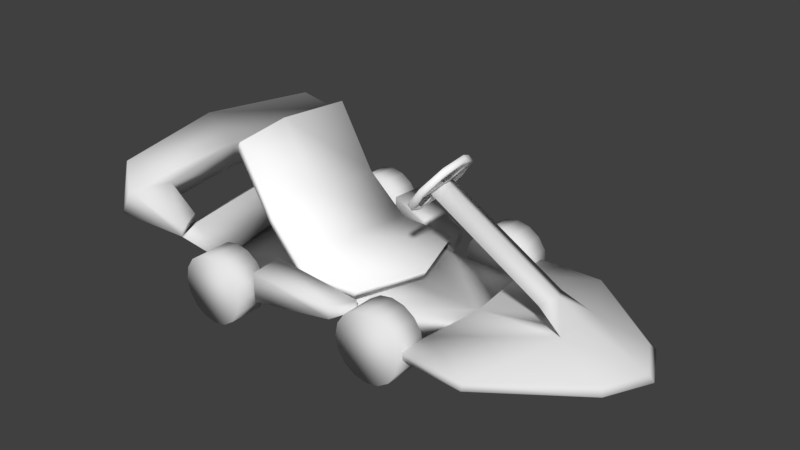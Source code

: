 # Source: SilverKnight.blend  (saved by Blender 2.79.0; exported with 4.5.12 LTS)
import bpy
from mathutils import Matrix  # noqa: F401  (used for matrix-valued properties, if any)

bpy.ops.wm.read_factory_settings(use_empty=True)
scene = bpy.context.scene
scene.name = 'Scene'

# ---- collections
col_collection_1 = bpy.data.collections.new('Collection 1'); scene.collection.children.link(col_collection_1)

# ---- materials (node trees are filled in below, after node groups)
mat_player_material = bpy.data.materials.new('Player Material')
mat_player_material.alpha_threshold = 0.0
mat_player_material.use_transparent_shadow = False
mat_player_material.roughness = 0.5
mat_player_material.line_color = (0.0, 0.0, 0.0, 1.0)
mat_enemymaterial = bpy.data.materials.new('EnemyMaterial')
mat_enemymaterial.alpha_threshold = 0.0
mat_enemymaterial.use_transparent_shadow = False
mat_enemymaterial.diffuse_color = (0.281, 0.2667, 0.2774, 1.0)
mat_enemymaterial.roughness = 0.5
mat_enemymaterial.specular_intensity = 1.0
mat_seat_material = bpy.data.materials.new('Seat Material')
mat_seat_material.alpha_threshold = 0.0
mat_seat_material.use_transparent_shadow = False
mat_seat_material.diffuse_color = (1.0, 1.0, 1.0, 1.0)
mat_seat_material.roughness = 0.5

# ---- material node trees

# ---- world
world_world = bpy.data.worlds.new('World'); scene.world = world_world
world_world.color = (0.05088, 0.05088, 0.05088)
world_world.use_sun_shadow = False
world_world.sun_shadow_jitter_overblur = 0.0
world_world.cycles.sampling_method = 'MANUAL'

# ---- meshes
me_tire_002 = bpy.data.meshes.new('Tire.002')
me_tire_002.from_pydata([(9.36e-08, 0.25, -1.243), (9.36e-08, 0.25, -1.493), (0.09567, 0.231, -1.243), (0.09567, 0.231, -1.493), (0.1768, 0.1768, -1.243), (0.1768, 0.1768, -1.493), (0.231, 0.09567, -1.243), (0.231, 0.09567, -1.493), (0.25, -7.654e-08, -1.243), (0.25, -9.84e-08, -1.493), (0.231, -0.09567, -1.243), (0.231, -0.09567, -1.493), (0.1768, -0.1768, -1.243), (0.1768, -0.1768, -1.493), (0.09567, -0.231, -1.243), (0.09567, -0.231, -1.493), (1.313e-07, -0.25, -1.243), (1.313e-07, -0.25, -1.493), (-0.09567, -0.231, -1.243), (-0.09567, -0.231, -1.493), (-0.1768, -0.1768, -1.243), (-0.1768, -0.1768, -1.493), (-0.231, -0.09567, -1.243), (-0.231, -0.09567, -1.493), (-0.25, -6.263e-08, -1.243), (-0.25, -8.449e-08, -1.493), (-0.231, 0.09567, -1.243), (-0.231, 0.09567, -1.493), (-0.1768, 0.1768, -1.243), (-0.1768, 0.1768, -1.493), (-0.09567, 0.231, -1.243), (-0.09567, 0.231, -1.493)], [], [(0, 2, 3, 1), (2, 4, 5, 3), (4, 6, 7, 5), (6, 8, 9, 7), (8, 10, 11, 9), (10, 12, 13, 11), (12, 14, 15, 13), (14, 16, 17, 15), (16, 18, 19, 17), (18, 20, 21, 19), (20, 22, 23, 21), (22, 24, 25, 23), (24, 26, 27, 25), (26, 28, 29, 27), (3, 5, 7, 9, 11, 13, 15, 17, 19, 21, 23, 25, 27, 29, 31, 1), (28, 30, 31, 29), (30, 0, 1, 31), (0, 30, 28, 26, 24, 22, 20, 18, 16, 14, 12, 10, 8, 6, 4, 2)])
me_tire_002.polygons.foreach_set('use_smooth', [True] * 18)
_uv = me_tire_002.uv_layers.new(name='UVMap')
_uv.uv.foreach_set('vector', [0.9819, 0.7956, 0.9819, 0.7745, 0.9241, 0.7745, 0.9241, 0.7956, 0.9819, 0.7745, 0.9819, 0.7584, 0.9241, 0.7584, 0.9241, 0.7745, 0.9241, 0.8554, 0.9241, 0.8393, 0.8664, 0.8393, 0.8664, 0.8554, 0.9241, 0.8393, 0.9241, 0.8183, 0.8664, 0.8183, 0.8664, 0.8393, 0.9241, 0.8183, 0.9241, 0.7956, 0.8664, 0.7956, 0.8664, 0.8183, 0.9241, 0.7956, 0.9241, 0.7745, 0.8664, 0.7745, 0.8664, 0.7956, 0.9241, 0.7745, 0.9241, 0.7584, 0.8664, 0.7584, 0.8664, 0.7745, 0.9241, 0.9363, 0.9241, 0.9203, 0.8664, 0.9203, 0.8664, 0.9363, 0.9241, 0.9203, 0.9241, 0.8992, 0.8664, 0.8992, 0.8664, 0.9203, 0.9241, 0.8992, 0.9241, 0.8765, 0.8664, 0.8765, 0.8664, 0.8992, 0.9241, 0.8765, 0.9241, 0.8554, 0.8664, 0.8554, 0.8664, 0.8765, 0.9819, 0.9042, 0.9819, 0.8831, 0.9241, 0.8831, 0.9241, 0.9042, 0.9819, 0.8831, 0.9819, 0.8604, 0.9241, 0.8604, 0.9241, 0.8831, 0.9819, 0.8604, 0.9819, 0.8393, 0.9241, 0.8393, 0.9241, 0.8604, 0.7776, 0.8641, 0.7984, 0.8729, 0.821, 0.8729, 0.8418, 0.8641, 0.8577, 0.8481, 0.8664, 0.827, 0.8664, 0.8043, 0.8577, 0.7832, 0.8418, 0.7671, 0.821, 0.7584, 0.7984, 0.7584, 0.7776, 0.7671, 0.7617, 0.7832, 0.7531, 0.8043, 0.7531, 0.827, 0.7617, 0.8481, 0.9819, 0.8393, 0.9819, 0.8183, 0.9241, 0.8183, 0.9241, 0.8393, 0.9819, 0.8183, 0.9819, 0.7956, 0.9241, 0.7956, 0.9241, 0.8183, 0.8577, 0.8977, 0.8418, 0.8816, 0.821, 0.8729, 0.7984, 0.8729, 0.7776, 0.8816, 0.7617, 0.8977, 0.7531, 0.9187, 0.7531, 0.9414, 0.7617, 0.9625, 0.7776, 0.9786, 0.7984, 0.9873, 0.821, 0.9873, 0.8418, 0.9786, 0.8577, 0.9625, 0.8664, 0.9414, 0.8664, 0.9187])
me_tire_002.use_remesh_preserve_volume = False
me_tire_002.use_remesh_preserve_attributes = False
me_tire_002.use_mirror_vertex_groups = False
me_tire_002.update()
me_tire_001 = bpy.data.meshes.new('Tire.001')
me_tire_001.from_pydata([(9.36e-08, 0.25, -0.125), (9.36e-08, 0.25, 0.125), (0.09567, 0.231, -0.125), (0.09567, 0.231, 0.125), (0.1768, 0.1768, -0.125), (0.1768, 0.1768, 0.125), (0.231, 0.09567, -0.125), (0.231, 0.09567, 0.125), (0.25, -2.769e-08, -0.125), (0.25, -2.769e-08, 0.125), (0.231, -0.09567, -0.125), (0.231, -0.09567, 0.125), (0.1768, -0.1768, -0.125), (0.1768, -0.1768, 0.125), (0.09567, -0.231, -0.125), (0.09567, -0.231, 0.125), (1.313e-07, -0.25, -0.125), (1.313e-07, -0.25, 0.125), (-0.09567, -0.231, -0.125), (-0.09567, -0.231, 0.125), (-0.1768, -0.1768, -0.125), (-0.1768, -0.1768, 0.125), (-0.231, -0.09567, -0.125), (-0.231, -0.09567, 0.125), (-0.25, -1.378e-08, -0.125), (-0.25, -1.378e-08, 0.125), (-0.231, 0.09567, -0.125), (-0.231, 0.09567, 0.125), (-0.1768, 0.1768, -0.125), (-0.1768, 0.1768, 0.125), (-0.09567, 0.231, -0.125), (-0.09567, 0.231, 0.125)], [], [(0, 1, 3, 2), (2, 3, 5, 4), (4, 5, 7, 6), (6, 7, 9, 8), (8, 9, 11, 10), (10, 11, 13, 12), (12, 13, 15, 14), (14, 15, 17, 16), (16, 17, 19, 18), (18, 19, 21, 20), (20, 21, 23, 22), (22, 23, 25, 24), (24, 25, 27, 26), (26, 27, 29, 28), (3, 1, 31, 29, 27, 25, 23, 21, 19, 17, 15, 13, 11, 9, 7, 5), (28, 29, 31, 30), (30, 31, 1, 0), (0, 2, 4, 6, 8, 10, 12, 14, 16, 18, 20, 22, 24, 26, 28, 30)])
me_tire_001.polygons.foreach_set('use_smooth', [True] * 18)
_uv = me_tire_001.uv_layers.new(name='UVMap')
_uv.uv.foreach_set('vector', [0.9819, 0.7956, 0.9241, 0.7956, 0.9241, 0.7745, 0.9819, 0.7745, 0.9819, 0.7745, 0.9241, 0.7745, 0.9241, 0.7584, 0.9819, 0.7584, 0.9241, 0.8554, 0.8664, 0.8554, 0.8664, 0.8393, 0.9241, 0.8393, 0.9241, 0.8393, 0.8664, 0.8393, 0.8664, 0.8183, 0.9241, 0.8183, 0.9241, 0.8183, 0.8664, 0.8183, 0.8664, 0.7956, 0.9241, 0.7956, 0.9241, 0.7956, 0.8664, 0.7956, 0.8664, 0.7745, 0.9241, 0.7745, 0.9241, 0.7745, 0.8664, 0.7745, 0.8664, 0.7584, 0.9241, 0.7584, 0.9241, 0.9363, 0.8664, 0.9363, 0.8664, 0.9203, 0.9241, 0.9203, 0.9241, 0.9203, 0.8664, 0.9203, 0.8664, 0.8992, 0.9241, 0.8992, 0.9241, 0.8992, 0.8664, 0.8992, 0.8664, 0.8765, 0.9241, 0.8765, 0.9241, 0.8765, 0.8664, 0.8765, 0.8664, 0.8554, 0.9241, 0.8554, 0.9819, 0.9042, 0.9241, 0.9042, 0.9241, 0.8831, 0.9819, 0.8831, 0.9819, 0.8831, 0.9241, 0.8831, 0.9241, 0.8604, 0.9819, 0.8604, 0.9819, 0.8604, 0.9241, 0.8604, 0.9241, 0.8393, 0.9819, 0.8393, 0.7776, 0.8641, 0.7617, 0.8481, 0.7531, 0.827, 0.7531, 0.8043, 0.7617, 0.7832, 0.7776, 0.7671, 0.7984, 0.7584, 0.821, 0.7584, 0.8418, 0.7671, 0.8577, 0.7832, 0.8664, 0.8043, 0.8664, 0.827, 0.8577, 0.8481, 0.8418, 0.8641, 0.821, 0.8729, 0.7984, 0.8729, 0.9819, 0.8393, 0.9241, 0.8393, 0.9241, 0.8183, 0.9819, 0.8183, 0.9819, 0.8183, 0.9241, 0.8183, 0.9241, 0.7956, 0.9819, 0.7956, 0.8577, 0.8977, 0.8664, 0.9187, 0.8664, 0.9414, 0.8577, 0.9625, 0.8418, 0.9786, 0.821, 0.9873, 0.7984, 0.9873, 0.7776, 0.9786, 0.7617, 0.9625, 0.7531, 0.9414, 0.7531, 0.9187, 0.7617, 0.8977, 0.7776, 0.8816, 0.7984, 0.8729, 0.821, 0.8729, 0.8418, 0.8816])
me_tire_001.use_remesh_preserve_volume = False
me_tire_001.use_remesh_preserve_attributes = False
me_tire_001.use_mirror_vertex_groups = False
me_tire_001.update()
me_cube_001 = bpy.data.meshes.new('Cube.001')
me_cube_001.from_pydata([(-0.8869, -0.6188, -1.074), (-0.486, -0.9913, 1.059), (-0.9053, -0.00148, -1.074), (-0.612, -0.00148, 1.579), (0.2783, -0.5856, -1.074), (0.8517, -0.9241, 0.4851), (1.036, -0.00148, -1.074), (1.245, -0.00148, 0.4419), (-0.8261, -0.4374, -1.074), (-1.083, -0.8726, 0.3257), (-0.8576, -0.6551, 1.195), (-1.36, -0.00148, 0.3257), (-0.4836, -0.00148, -1.074), (0.8168, -0.00148, 1.284), (1.285, -0.00148, -0.07364), (0.8596, -0.3949, -1.074), (1.117, -0.5166, 0.6068), (1.122, -0.7236, -0.02393), (-0.04689, -0.7946, -1.074), (0.1645, -0.9584, 1.066), (0.3625, -0.6353, 1.49), (-0.4836, -0.4019, -1.074), (-0.02676, -1.008, 0.3323), (1.285, -0.4794, 0.08822), (-1.242, -0.5892, 0.3257), (0.2764, -0.00148, -1.074), (0.278, -0.3867, -1.074), (0.2904, 3.958e-08, -1.355), (-0.5349, 3.958e-08, -1.385), (-0.5411, -0.2861, -1.398), (0.3146, -0.2752, -1.33), (1.051, -2.98e-08, -2.848), (0.5561, 2.98e-08, -3.427), (0.5561, -0.2861, -3.427), (1.052, -0.2752, -2.847), (0.377, -0.8329, -1.396), (-0.5315, -0.7019, -1.342), (1.06, -0.8329, -2.839), (0.5638, -0.8438, -3.419), (-0.5057, 3.958e-08, -2.274), (-0.5079, -0.2861, -2.281), (0.2695, -0.2752, -2.203), (0.2821, 3.958e-08, -2.199), (-0.4827, -1.1, -2.315), (0.2291, -0.8329, -2.077), (-0.2565, 2.98e-08, -2.889), (0.485, 2.98e-08, -2.658), (-0.2463, -0.2861, -2.887), (0.4814, -0.2752, -2.659), (-0.2274, -0.8438, -2.927), (0.4698, -0.8329, -2.682), (0.3531, -1.218, -1.397), (-0.3715, -1.043, -1.428), (0.2134, -1.317, -2.041), (2.229, -0.6637, -2.033), (2.256, -0.6637, -1.518), (2.214, -1.041, -2.033), (2.232, -0.9928, -1.519), (1.213, -1.207, -2.294), (1.293, -1.113, -1.806), (1.316, -0.7483, -1.806), (1.229, -0.7483, -2.293), (1.16, -0.2384, -2.798), (1.275, -0.2193, -3.511), (1.194, -0.7951, -2.804), (1.309, -0.7761, -3.516), (2.089, -0.3639, -2.256), (2.106, -0.3396, -2.797), (2.095, -1.103, -2.269), (2.112, -1.078, -2.811), (3.761, -0.5323, -3.058), (3.384, -0.4942, -3.426), (3.756, -1.09, -3.083), (3.379, -1.051, -3.451), (4.102, -0.5269, -3.147), (3.463, -0.4888, -3.659), (4.097, -1.084, -3.172), (3.457, -1.046, -3.685), (4.088, -1.086, -2.684), (4.076, -0.5433, -2.646), (4.364, -1.077, -3.013), (4.352, -0.5345, -2.975), (3.469, -0.9268, -2.98), (3.472, -0.6026, -2.97), (3.257, -0.9103, -3.2), (3.26, -0.5862, -3.19), (0.3407, -0.9198, -1.302), (0.3168, -1.305, -1.302), (0.1771, -1.404, -1.947), (-0.3237, -1.014, 3.289), (-0.7161, -1.034, 3.284), (-0.9402, -0.8677, 3.656), (-0.2044, -0.8558, 3.834), (-1.197, -1.095, 2.065), (-0.2191, -1.079, 2.302), (-0.8991, -1.346, 1.956), (-0.3777, -1.32, 1.962)], [], [(24, 10, 3, 11), (23, 16, 5, 17), (22, 19, 1, 9), (21, 26, 15, 4, 18), (94, 93, 91, 92), (16, 20, 19, 5), (7, 13, 20, 16), (13, 3, 10, 20), (8, 21, 18, 0), (2, 12, 21, 8), (25, 6, 15, 26), (18, 22, 9, 0), (4, 17, 22, 18), (17, 5, 19, 22), (15, 23, 17, 4), (6, 14, 23, 15), (14, 7, 16, 23), (8, 24, 11, 2), (0, 9, 24, 8), (9, 1, 10, 24), (25, 26, 30, 27), (47, 45, 32, 33), (26, 21, 29, 30), (21, 12, 28, 29), (32, 31, 34, 33), (47, 33, 38, 49), (46, 48, 34, 31), (50, 49, 38, 37), (30, 29, 36, 35), (41, 30, 35, 44), (37, 38, 65, 64), (48, 41, 44, 50), (43, 44, 53), (27, 30, 41, 42), (29, 40, 43, 36), (29, 28, 39, 40), (34, 48, 50, 37), (44, 43, 49, 50), (42, 41, 48, 46), (40, 47, 49, 43), (40, 39, 45, 47), (36, 43, 52), (43, 53, 88), (59, 58, 56, 57), (54, 55, 57, 56), (60, 59, 57, 55), (61, 60, 55, 54), (58, 61, 54, 56), (53, 44, 61, 58), (44, 35, 60, 61), (35, 51, 59, 60), (51, 53, 58, 59), (63, 62, 66, 67), (38, 33, 63, 65), (34, 37, 64, 62), (33, 34, 62, 63), (83, 82, 72, 70), (62, 64, 68, 66), (64, 65, 69, 68), (65, 63, 67, 69), (73, 71, 75, 77), (82, 84, 73, 72), (84, 85, 71, 73), (85, 83, 70, 71), (75, 74, 76, 77), (71, 70, 74, 75), (72, 76, 80, 78), (72, 73, 77, 76), (79, 78, 80, 81), (76, 74, 81, 80), (70, 72, 78, 79), (74, 70, 79, 81), (67, 66, 83, 85), (69, 67, 85, 84), (68, 69, 84, 82), (66, 68, 82, 83), (87, 52, 43, 88), (86, 36, 52, 87), (35, 36, 86), (53, 51, 87, 88), (51, 35, 86, 87), (92, 91, 90, 89), (93, 95, 90, 91), (96, 94, 92, 89), (95, 96, 89, 90), (1, 19, 96, 95), (19, 20, 94, 96), (10, 1, 95, 93), (20, 10, 93, 94)])
me_cube_001.polygons.foreach_set('use_smooth', [True] * 89)
me_cube_001.polygons.foreach_set('material_index', [1, 1, 1, 1, 1, 1, 1, 1, 1, 1, 1, 1, 1, 1, 1, 1, 1, 1, 1, 1, 1, 1, 1, 1, 1, 1, 1, 1, 1, 1, 1, 1, 1, 1, 1, 1, 1, 1, 1, 1, 1, 1, 1, 1, 1, 1, 1, 1, 1, 1, 1, 1, 1, 1, 1, 1, 1, 1, 1, 1, 1, 1, 1, 1, 1, 1, 1, 1, 1, 1, 1, 1, 1, 1, 1, 1, 1, 1, 1, 1, 1, 1, 1, 1, 1, 1, 1, 1, 1])
_uv = me_cube_001.uv_layers.new(name='UVMap')
_uv.uv.foreach_set('vector', [0.0733, 0.8168, 0.1069, 0.8771, 0.05648, 0.9173, 0.02122, 0.8236, 0.3042, 0.8173, 0.2694, 0.8689, 0.2341, 0.838, 0.2594, 0.8037, 0.1739, 0.8147, 0.1794, 0.8655, 0.1407, 0.8581, 0.1039, 0.8144, 0.476, 0.938, 0.5093, 0.8373, 0.5266, 0.782, 0.5373, 0.854, 0.5582, 0.8996, 0.1872, 0.909, 0.1069, 0.8771, 0.1069, 0.8771, 0.1872, 0.909, 0.2694, 0.8689, 0.1872, 0.909, 0.1794, 0.8655, 0.2341, 0.838, 0.3196, 0.8997, 0.2019, 0.9677, 0.1872, 0.909, 0.2694, 0.8689, 0.2019, 0.9677, 0.05648, 0.9173, 0.1069, 0.8771, 0.1872, 0.909, 0.4648, 0.9846, 0.476, 0.938, 0.5582, 0.8996, 0.4978, 0.9768, 0.4038, 0.9748, 0.4234, 0.9194, 0.476, 0.938, 0.4648, 0.9846, 0.4587, 0.8196, 0.4939, 0.7198, 0.5266, 0.782, 0.5093, 0.8373, 0.1762, 0.6942, 0.1739, 0.8147, 0.1039, 0.8144, 0.1077, 0.6913, 0.2104, 0.6883, 0.2594, 0.8037, 0.1739, 0.8147, 0.1762, 0.6942, 0.2594, 0.8037, 0.2341, 0.838, 0.1794, 0.8655, 0.1739, 0.8147, 0.2614, 0.6904, 0.3042, 0.8173, 0.2594, 0.8037, 0.2104, 0.6883, 0.3065, 0.6857, 0.4306, 0.8629, 0.3042, 0.8173, 0.2614, 0.6904, 0.4306, 0.8629, 0.3196, 0.8997, 0.2694, 0.8689, 0.3042, 0.8173, 0.08545, 0.6905, 0.0733, 0.8168, 0.02122, 0.8236, 0.04409, 0.685, 0.1077, 0.6913, 0.1039, 0.8144, 0.0733, 0.8168, 0.08545, 0.6905, 0.1039, 0.8144, 0.1407, 0.8581, 0.1069, 0.8771, 0.0733, 0.8168, 0.8998, 0.9513, 0.8578, 0.9451, 0.8652, 0.8894, 0.9088, 0.8936, 0.6234, 0.7184, 0.5793, 0.7244, 0.5788, 0.5697, 0.624, 0.5698, 0.8578, 0.9451, 0.7697, 0.9606, 0.7235, 0.9069, 0.8652, 0.8894, 0.7697, 0.9606, 0.7351, 0.9898, 0.6904, 0.9368, 0.7235, 0.9069, 0.9665, 0.5199, 0.9543, 0.5943, 0.9156, 0.5847, 0.9262, 0.5098, 0.6234, 0.7184, 0.624, 0.5698, 0.7137, 0.5764, 0.7004, 0.7047, 0.9327, 0.6881, 0.8912, 0.6818, 0.9099, 0.5923, 0.9503, 0.6005, 0.7982, 0.6668, 0.7004, 0.7047, 0.7137, 0.5764, 0.831, 0.5706, 0.8652, 0.8894, 0.7235, 0.9069, 0.7448, 0.8598, 0.805, 0.8281, 0.8825, 0.7569, 0.8652, 0.8894, 0.805, 0.8281, 0.8045, 0.7671, 0.4022, 0.2288, 0.356, 0.1478, 0.4477, 0.1533, 0.4174, 0.2361, 0.8912, 0.6818, 0.8825, 0.7569, 0.8045, 0.7671, 0.7982, 0.6668, 0.03444, 0.4474, 0.1306, 0.4006, 0.1374, 0.4654, 0.9088, 0.8936, 0.8652, 0.8894, 0.8825, 0.7569, 0.9239, 0.7623, 0.7235, 0.9069, 0.6406, 0.8105, 0.7268, 0.7728, 0.7448, 0.8598, 0.7235, 0.9069, 0.6904, 0.9368, 0.6041, 0.8283, 0.6406, 0.8105, 0.9099, 0.5923, 0.8912, 0.6818, 0.7982, 0.6668, 0.831, 0.5706, 0.8045, 0.7671, 0.7268, 0.7728, 0.7004, 0.7047, 0.7982, 0.6668, 0.9239, 0.7623, 0.8825, 0.7569, 0.8912, 0.6818, 0.9327, 0.6881, 0.6406, 0.8105, 0.6234, 0.7184, 0.7004, 0.7047, 0.7268, 0.7728, 0.6406, 0.8105, 0.6041, 0.8283, 0.5793, 0.7244, 0.6234, 0.7184, 0.05128, 0.5943, 0.03444, 0.4474, 0.08507, 0.5534, 0.03444, 0.4474, 0.1374, 0.4654, 0.1316, 0.4807, 0.3447, 0.6312, 0.3374, 0.5861, 0.4299, 0.6102, 0.4316, 0.6578, 0.4991, 0.4245, 0.4993, 0.5022, 0.4496, 0.5022, 0.4421, 0.4245, 0.2978, 0.4779, 0.2912, 0.4402, 0.3906, 0.442, 0.3968, 0.4761, 0.323, 0.4944, 0.3326, 0.5476, 0.435, 0.579, 0.4321, 0.5228, 0.2805, 0.3765, 0.2874, 0.4245, 0.3934, 0.422, 0.3874, 0.3825, 0.1743, 0.3764, 0.1815, 0.4271, 0.2874, 0.4245, 0.2805, 0.3765, 0.214, 0.5181, 0.2301, 0.5923, 0.3326, 0.5476, 0.323, 0.4944, 0.1988, 0.4798, 0.1919, 0.4399, 0.2912, 0.4402, 0.2978, 0.4779, 0.2579, 0.669, 0.245, 0.6094, 0.3374, 0.5861, 0.3447, 0.6312, 0.4602, 0.02735, 0.4261, 0.1206, 0.5375, 0.2179, 0.5539, 0.1453, 0.09491, 0.07216, 0.06151, 0.1247, 0.1258, 0.1731, 0.1617, 0.1222, 0.04438, 0.2381, 0.08302, 0.1774, 0.09516, 0.1906, 0.05371, 0.2494, 0.3609, 0.01995, 0.4128, 0.1112, 0.4261, 0.1206, 0.4602, 0.02735, 0.9855, 0.327, 0.9796, 0.3594, 0.9462, 0.3701, 0.9566, 0.3145, 0.05371, 0.2494, 0.09516, 0.1906, 0.2149, 0.2179, 0.1643, 0.2986, 0.4174, 0.2361, 0.4477, 0.1533, 0.5278, 0.2565, 0.5132, 0.3211, 0.1617, 0.1222, 0.1258, 0.1731, 0.2118, 0.2104, 0.2556, 0.1406, 0.7147, 0.3248, 0.7258, 0.2693, 0.7503, 0.2746, 0.7391, 0.3301, 0.9709, 0.08521, 0.9996, 0.1294, 0.9708, 0.168, 0.9188, 0.09327, 0.6905, 0.3042, 0.6974, 0.2721, 0.7258, 0.2693, 0.7147, 0.3248, 0.7455, 0.163, 0.7778, 0.2127, 0.8362, 0.2067, 0.7777, 0.1226, 0.7503, 0.2746, 0.8318, 0.2919, 0.8206, 0.3474, 0.7391, 0.3301, 0.7777, 0.1226, 0.8362, 0.2067, 0.9046, 0.2022, 0.8013, 0.08091, 0.9188, 0.09327, 0.858, 0.09723, 0.8179, 0.06164, 0.8755, 0.01481, 0.9188, 0.09327, 0.9708, 0.168, 0.9498, 0.2051, 0.858, 0.09723, 0.9051, 0.3037, 0.895, 0.358, 0.8518, 0.352, 0.862, 0.2977, 0.8206, 0.3474, 0.8318, 0.2919, 0.862, 0.2977, 0.8518, 0.352, 0.9566, 0.3145, 0.9462, 0.3701, 0.895, 0.358, 0.9051, 0.3037, 0.9046, 0.2022, 0.8362, 0.2067, 0.8813, 0.2967, 0.946, 0.244, 0.5539, 0.1453, 0.5375, 0.2179, 0.7428, 0.1572, 0.7199, 0.1221, 0.2556, 0.1406, 0.2118, 0.2104, 0.3358, 0.2545, 0.3545, 0.2236, 0.5132, 0.3211, 0.5278, 0.2565, 0.6742, 0.2361, 0.6945, 0.2674, 0.1643, 0.2986, 0.2149, 0.2179, 0.3539, 0.3303, 0.3323, 0.3661, 0.1503, 0.5363, 0.08507, 0.5534, 0.03444, 0.4474, 0.1316, 0.4807, 0.1726, 0.5765, 0.05128, 0.5943, 0.08507, 0.5534, 0.1503, 0.5363, 0.1907, 0.5964, 0.0516, 0.601, 0.1771, 0.5803, 0.1374, 0.4654, 0.1632, 0.5326, 0.1503, 0.5363, 0.1316, 0.4807, 0.1632, 0.5326, 0.1913, 0.5802, 0.1726, 0.5765, 0.1503, 0.5363, 0.1872, 0.909, 0.1069, 0.8771, 0.1407, 0.8581, 0.1794, 0.8655, 0.1069, 0.8771, 0.1407, 0.8581, 0.1407, 0.8581, 0.1069, 0.8771, 0.1794, 0.8655, 0.1872, 0.909, 0.1872, 0.909, 0.1794, 0.8655, 0.1407, 0.8581, 0.1794, 0.8655, 0.1794, 0.8655, 0.1407, 0.8581, 0.1407, 0.8581, 0.1794, 0.8655, 0.1794, 0.8655, 0.1407, 0.8581, 0.1794, 0.8655, 0.1872, 0.909, 0.1872, 0.909, 0.1794, 0.8655, 0.1069, 0.8771, 0.1407, 0.8581, 0.1407, 0.8581, 0.1069, 0.8771, 0.1872, 0.909, 0.1069, 0.8771, 0.1069, 0.8771, 0.1872, 0.909])
me_cube_001.materials.append(mat_player_material)
me_cube_001.materials.append(mat_enemymaterial)
me_cube_001.use_remesh_preserve_volume = False
me_cube_001.use_remesh_preserve_attributes = False
me_cube_001.use_mirror_vertex_groups = False
me_cube_001.update()
me_circle = bpy.data.meshes.new('Circle')
me_circle.from_pydata([(-0.04949, 0.2508, -0.008595), (-0.2143, 0.1492, 0.0104), (-0.2603, -0.0397, 0.00921), (-0.1606, -0.2054, -0.01147), (0.02642, -0.2507, -0.03952), (0.1912, -0.1492, -0.05851), (0.2372, 0.03971, -0.05732), (0.1375, 0.2054, -0.03668), (-0.02459, 0.071, -0.01907), (-0.07474, 0.02671, -0.01385), (-0.07158, -0.03975, -0.01697), (-0.01209, -0.06931, -0.02651), (0.04757, -0.04059, -0.03371), (0.05219, 0.02633, -0.03166), (-0.009839, 0.2007, -0.01618), (-0.1285, 0.1657, -0.0009643), (-0.1946, 0.07734, 0.004743), (-0.1959, -0.07624, -0.001291), (-0.1191, -0.1732, -0.01598), (-0.01324, -0.2006, -0.03193), (0.1279, -0.1423, -0.04935), (0.1877, -0.03306, -0.05333), (0.1728, 0.07625, -0.04682), (-0.0037, 0.1989, 0.02761), (0.08746, 0.2288, 0.0183), (-0.11, 0.1721, 0.04144), (-0.1893, 0.07509, 0.04767), (-0.1898, -0.07801, 0.0425), (-0.1251, -0.1667, 0.02985), (-0.007096, -0.2024, 0.01186), (0.1339, -0.1446, -0.0061), (0.1909, -0.04938, -0.009704), (0.179, 0.07448, -0.003029), (-0.003284, 0.248, 0.02954), (-0.151, 0.2045, 0.04848), (-0.2333, 0.09451, 0.05558), (-0.2507, -0.0596, 0.05179), (-0.1393, -0.2175, 0.02979), (0.05054, -0.249, 0.001896), (0.2076, -0.1357, -0.01554), (0.2399, 0.05607, -0.01232), (0.1712, 0.1744, 0.002106), (0.01176, 0.05031, 0.008787), (-0.05312, -0.03225, 0.01475), (0.03089, -0.04492, 0.003179), (-0.001146, 0.07153, 0.001258), (-0.04872, 0.05036, 0.01314), (-0.07286, 0.02538, 0.008328), (-0.07212, -0.02723, 0.005968), (-0.04616, -0.06033, 0.001432), (-0.007594, -0.07182, -0.004366), (0.03973, -0.05004, -0.01064), (0.06031, -0.01309, -0.01158), (0.05291, 0.02394, -0.005696)], [], [(8, 13, 12, 11, 10, 9), (0, 7, 14), (0, 14, 15), (1, 15, 16), (2, 16, 17), (4, 19, 20), (5, 20, 21), (6, 21, 22), (16, 9, 10), (12, 20, 11), (24, 33, 23), (29, 38, 30), (30, 38, 39), (31, 40, 32), (50, 29, 30), (1, 34, 0), (46, 47, 43), (44, 50, 51), (53, 45, 42), (17, 18, 3, 2), (1, 0, 15), (2, 1, 16), (18, 19, 4, 3), (37, 28, 27, 36), (20, 5, 4), (6, 5, 21), (7, 6, 22), (14, 7, 8), (35, 26, 25, 34), (27, 26, 36), (17, 16, 10), (26, 35, 36), (34, 25, 23, 33), (11, 20, 19), (13, 8, 7, 22), (43, 44, 53, 42, 46), (38, 29, 28, 37), (41, 24, 32, 40), (31, 30, 39), (31, 39, 40), (26, 27, 48, 47), (45, 24, 23), (24, 45, 53, 32), (51, 50, 30), (24, 7, 0, 33), (48, 27, 17, 10), (26, 16, 15, 25), (40, 6, 7, 41), (50, 11, 19, 29), (0, 34, 33), (7, 24, 41), (12, 52, 51), (1, 35, 34), (28, 18, 17, 27), (35, 1, 2, 36), (52, 12, 13, 53), (51, 30, 20, 12), (29, 19, 18, 28), (36, 2, 3, 37), (45, 23, 14, 8), (8, 46, 45), (37, 3, 4, 38), (46, 8, 9, 47), (53, 13, 22, 32), (31, 21, 20, 30), (38, 4, 5, 39), (32, 22, 21, 31), (47, 9, 16, 26), (10, 49, 48), (25, 15, 14, 23), (39, 5, 6, 40), (49, 10, 11, 50), (49, 50, 44, 43), (42, 45, 46), (43, 47, 48), (43, 48, 49), (44, 51, 52), (53, 44, 52)])
me_circle.polygons.foreach_set('use_smooth', [True] * 78)
_uv = me_circle.uv_layers.new(name='UVMap')
_uv.uv.foreach_set('vector', [0.4832, 0.832, 0.489, 0.811, 0.5043, 0.8082, 0.5141, 0.8208, 0.5107, 0.8368, 0.4959, 0.8414, 0.4441, 0.8485, 0.4441, 0.801, 0.4532, 0.836, 0.4441, 0.8485, 0.4532, 0.836, 0.4675, 0.8624, 0.4759, 0.8821, 0.4675, 0.8624, 0.491, 0.8731, 0.521, 0.8821, 0.491, 0.8731, 0.5257, 0.8645, 0.5528, 0.801, 0.5437, 0.8134, 0.5228, 0.783, 0.521, 0.7674, 0.5228, 0.783, 0.495, 0.775, 0.4759, 0.7674, 0.495, 0.775, 0.4712, 0.7849, 0.491, 0.8731, 0.4959, 0.8414, 0.5107, 0.8368, 0.5043, 0.8082, 0.5228, 0.783, 0.5141, 0.8208, 0.3753, 0.7683, 0.3969, 0.7674, 0.3951, 0.7792, 0.3803, 0.8761, 0.3652, 0.885, 0.35, 0.8565, 0.35, 0.8565, 0.3652, 0.885, 0.3334, 0.8514, 0.3406, 0.8313, 0.3334, 0.8039, 0.3481, 0.8019, 0.385, 0.8447, 0.3803, 0.8761, 0.35, 0.8565, 0.4553, 0.933, 0.4661, 0.951, 0.4573, 0.9706, 0.3994, 0.8169, 0.4038, 0.8239, 0.3973, 0.8369, 0.4384, 0.9123, 0.4411, 0.9042, 0.4411, 0.9152, 0.4384, 0.9042, 0.4384, 0.9216, 0.4362, 0.9164, 0.5257, 0.8645, 0.5433, 0.8404, 0.5528, 0.8485, 0.521, 0.8821, 0.4759, 0.8821, 0.4441, 0.8485, 0.4675, 0.8624, 0.521, 0.8821, 0.4759, 0.8821, 0.491, 0.8731, 0.5433, 0.8404, 0.5437, 0.8134, 0.5528, 0.801, 0.5528, 0.8485, 0.4103, 0.885, 0.4089, 0.8722, 0.4273, 0.8534, 0.4421, 0.8514, 0.5228, 0.783, 0.521, 0.7674, 0.5528, 0.801, 0.4759, 0.7674, 0.521, 0.7674, 0.495, 0.775, 0.4441, 0.801, 0.4759, 0.7674, 0.4712, 0.7849, 0.4532, 0.836, 0.4441, 0.801, 0.4832, 0.832, 0.4441, 0.8136, 0.4331, 0.8165, 0.4186, 0.7899, 0.4293, 0.7838, 0.4273, 0.8534, 0.4331, 0.8165, 0.4421, 0.8514, 0.5257, 0.8645, 0.491, 0.8731, 0.5107, 0.8368, 0.4331, 0.8165, 0.4441, 0.8136, 0.4421, 0.8514, 0.4293, 0.7838, 0.4186, 0.7899, 0.3951, 0.7792, 0.3969, 0.7674, 0.5141, 0.8208, 0.5228, 0.783, 0.5437, 0.8134, 0.489, 0.811, 0.4832, 0.832, 0.4441, 0.801, 0.4712, 0.7849, 0.3973, 0.8369, 0.3774, 0.8366, 0.3748, 0.8192, 0.3855, 0.8144, 0.3994, 0.8169, 0.3652, 0.885, 0.3803, 0.8761, 0.4089, 0.8722, 0.4103, 0.885, 0.3538, 0.7781, 0.3753, 0.7683, 0.3481, 0.8019, 0.3334, 0.8039, 0.3406, 0.8313, 0.35, 0.8565, 0.3334, 0.8514, 0.3406, 0.8313, 0.3334, 0.8514, 0.3334, 0.8039, 0.4331, 0.8165, 0.4273, 0.8534, 0.4016, 0.8365, 0.4038, 0.8239, 0.389, 0.8099, 0.3753, 0.7683, 0.3951, 0.7792, 0.3753, 0.7683, 0.389, 0.8099, 0.3748, 0.8192, 0.3481, 0.8019, 0.3749, 0.8376, 0.385, 0.8447, 0.35, 0.8565, 0.4548, 0.9296, 0.4441, 0.9448, 0.4443, 0.8994, 0.4544, 0.908, 0.3704, 0.9134, 0.365, 0.885, 0.3753, 0.8853, 0.3753, 0.9147, 0.4259, 0.9138, 0.4159, 0.9137, 0.4157, 0.8879, 0.4259, 0.885, 0.4553, 0.9837, 0.4452, 0.9868, 0.4441, 0.9448, 0.4545, 0.9543, 0.4002, 0.8854, 0.4055, 0.885, 0.4055, 0.9151, 0.3953, 0.9153, 0.4443, 0.8994, 0.4553, 0.8821, 0.4544, 0.908, 0.4441, 0.9448, 0.4548, 0.9296, 0.4545, 0.9543, 0.4362, 0.9007, 0.4422, 0.8941, 0.441, 0.9042, 0.4553, 0.933, 0.4654, 0.9187, 0.4661, 0.951, 0.3442, 0.9146, 0.3545, 0.911, 0.3548, 0.9395, 0.3446, 0.9394, 0.4654, 0.9187, 0.4553, 0.933, 0.4557, 0.8859, 0.4661, 0.8821, 0.4422, 0.8941, 0.4362, 0.9007, 0.4379, 0.885, 0.4438, 0.8863, 0.3953, 0.885, 0.3953, 0.9167, 0.3853, 0.9147, 0.3899, 0.8853, 0.3446, 0.885, 0.3548, 0.885, 0.3545, 0.911, 0.3442, 0.9146, 0.4671, 0.8838, 0.4775, 0.8821, 0.4763, 0.9112, 0.4661, 0.9155, 0.3612, 0.9018, 0.365, 0.9306, 0.3548, 0.9306, 0.3554, 0.8997, 0.3554, 0.8997, 0.3619, 0.8928, 0.3612, 0.9018, 0.4661, 0.9155, 0.4763, 0.9112, 0.4775, 0.9583, 0.4675, 0.963, 0.3619, 0.8928, 0.3554, 0.8997, 0.3549, 0.8852, 0.36, 0.885, 0.4088, 0.885, 0.4148, 0.8857, 0.4157, 0.9139, 0.4055, 0.9139, 0.3334, 0.9124, 0.3436, 0.9086, 0.3442, 0.9388, 0.3341, 0.9391, 0.4879, 0.9677, 0.4777, 0.9699, 0.4775, 0.9332, 0.4877, 0.9289, 0.334, 0.8851, 0.3442, 0.885, 0.3436, 0.9086, 0.3334, 0.9124, 0.3801, 0.8852, 0.3853, 0.885, 0.3853, 0.9168, 0.3753, 0.9169, 0.3753, 0.9147, 0.3697, 0.9206, 0.3704, 0.9134, 0.426, 0.8875, 0.4362, 0.885, 0.4362, 0.9131, 0.4259, 0.9129, 0.4877, 0.9289, 0.4775, 0.9332, 0.4776, 0.8859, 0.4879, 0.8821, 0.3697, 0.9206, 0.3753, 0.9147, 0.3746, 0.9301, 0.3694, 0.9304, 0.3943, 0.8435, 0.385, 0.8447, 0.3774, 0.8366, 0.3973, 0.8369, 0.3855, 0.8144, 0.389, 0.8099, 0.3994, 0.8169, 0.3973, 0.8369, 0.4038, 0.8239, 0.4016, 0.8365, 0.3973, 0.8369, 0.4016, 0.8365, 0.3943, 0.8435, 0.4438, 0.9041, 0.441, 0.9042, 0.4422, 0.8941, 0.3748, 0.8192, 0.3774, 0.8366, 0.3716, 0.8278])
me_circle.materials.append(mat_seat_material)
me_circle.use_remesh_preserve_volume = False
me_circle.use_remesh_preserve_attributes = False
me_circle.use_mirror_vertex_groups = False
me_circle.update()
me_plane_001 = bpy.data.meshes.new('Plane.001')
me_plane_001.from_pydata([(-0.3899, -0.5, 0.9994), (0.6313, -0.5, 0.2383), (-0.3899, 0.5, 0.9994), (0.6313, 0.5, 0.2383), (-0.1193, -0.5, 0.5251), (0.1677, -0.5249, 0.2383), (0.1677, 0.5249, 0.2383), (-0.1193, 0.5, 0.5251), (-0.4791, -1.275e-10, 0.9994), (0.8069, -1.275e-10, 0.2383), (-0.2085, -1.275e-10, 0.5251), (0.07849, -1.275e-10, 0.2383), (-0.5087, -1.657e-09, 0.9521), (-0.4196, -0.5, 0.9521), (0.138, -0.5249, 0.1911), (0.6017, -0.5, 0.1911), (0.7772, -1.657e-09, 0.1911), (0.6017, 0.5, 0.1911), (-0.149, 0.5, 0.4779), (-0.4196, 0.5, 0.9521), (-0.149, -0.5, 0.4779), (0.138, 0.5249, 0.1911), (-0.2381, -1.657e-09, 0.4779), (0.04882, -1.657e-09, 0.1911)], [], [(11, 9, 3, 6), (8, 10, 7, 2), (10, 11, 6, 7), (4, 5, 11, 10), (0, 4, 10, 8), (5, 1, 9, 11), (23, 21, 17, 16), (12, 19, 18, 22), (22, 18, 21, 23), (20, 22, 23, 14), (13, 12, 22, 20), (14, 23, 16, 15), (3, 17, 21, 6), (7, 18, 19, 2), (2, 19, 12, 8), (8, 12, 13, 0), (6, 21, 18, 7), (0, 13, 20, 4), (1, 15, 16, 9), (5, 14, 15, 1), (4, 20, 14, 5), (9, 16, 17, 3)])
me_plane_001.polygons.foreach_set('use_smooth', [True] * 22)
_uv = me_plane_001.uv_layers.new(name='UVMap')
_uv.uv.foreach_set('vector', [0.105, 0.848, 0.1046, 0.7623, 0.1666, 0.7828, 0.1699, 0.8374, 0.1054, 0.9136, 0.1052, 0.8817, 0.167, 0.8712, 0.1672, 0.903, 0.1052, 0.8817, 0.105, 0.848, 0.1699, 0.8374, 0.167, 0.8712, 0.04326, 0.8713, 0.04, 0.8375, 0.105, 0.848, 0.1052, 0.8817, 0.04342, 0.9032, 0.04326, 0.8713, 0.1052, 0.8817, 0.1054, 0.9136, 0.04, 0.8375, 0.04279, 0.783, 0.1046, 0.7623, 0.105, 0.848, 0.2431, 0.8558, 0.1781, 0.8455, 0.1808, 0.791, 0.2425, 0.7701, 0.2437, 0.9215, 0.1817, 0.9112, 0.1814, 0.8793, 0.2434, 0.8896, 0.2434, 0.8896, 0.1814, 0.8793, 0.1781, 0.8455, 0.2431, 0.8558, 0.3052, 0.8789, 0.2434, 0.8896, 0.2431, 0.8558, 0.308, 0.8451, 0.3055, 0.9108, 0.2437, 0.9215, 0.2434, 0.8896, 0.3052, 0.8789, 0.308, 0.8451, 0.2431, 0.8558, 0.2425, 0.7701, 0.3045, 0.7906, 0.01909, 0.9636, 0.01891, 0.9567, 0.06428, 0.9246, 0.06447, 0.9315, 0.1113, 0.9411, 0.1111, 0.9342, 0.1686, 0.9641, 0.1688, 0.971, 0.1672, 0.903, 0.1672, 0.9065, 0.1054, 0.9171, 0.1054, 0.9136, 0.1054, 0.9136, 0.1054, 0.9171, 0.04344, 0.9066, 0.04342, 0.9032, 0.06447, 0.9315, 0.06428, 0.9246, 0.1111, 0.9342, 0.1113, 0.9411, 0.1688, 0.971, 0.1696, 0.9641, 0.2298, 0.94, 0.2289, 0.9468, 0.3045, 0.7871, 0.3045, 0.7906, 0.2425, 0.7701, 0.2425, 0.7666, 0.2765, 0.9419, 0.2773, 0.9351, 0.3193, 0.9715, 0.3185, 0.9783, 0.2289, 0.9468, 0.2298, 0.94, 0.2773, 0.9351, 0.2765, 0.9419, 0.2425, 0.7666, 0.2425, 0.7701, 0.1808, 0.791, 0.1807, 0.7875])
me_plane_001.materials.append(mat_seat_material)
me_plane_001.use_remesh_preserve_volume = False
me_plane_001.use_remesh_preserve_attributes = False
me_plane_001.use_mirror_vertex_groups = False
me_plane_001.update()
me_plane = bpy.data.meshes.new('Plane')
me_plane.from_pydata([(-2.179, -0.8751, 0.3889), (-2.326, -4.848e-08, 0.412), (-1.574, -0.8899, 0.2787), (0.7088, -0.79, 0.0), (1.523, -6.249e-07, 0.0), (1.364, -0.3201, 0.0), (-2.038, -4.848e-08, 0.3602), (-2.027, -1.013, 0.3601), (-1.647, -0.7143, 0.2958), (-1.928, -0.6863, 0.3618), (-0.406, -0.704, 0.0), (0.2122, -0.7547, 0.0), (-0.3384, -0.5096, 0.0), (0.2486, -0.5053, 0.0), (-1.648, 0.0, 0.01701), (-0.9237, -0.8538, 0.0), (-1.532, -0.6155, 0.0), (-0.9451, -0.6034, 0.0), (0.7088, -0.7664, 0.04856), (1.478, -6.249e-07, 0.04856), (1.333, -0.2808, 0.04856), (0.2122, -0.7547, 0.04856), (0.2486, -0.5053, 0.05), (1.047, -6.249e-07, 0.2113), (0.9863, -0.1832, 0.1801), (-0.01098, -6.249e-07, 0.8264), (-0.0718, -0.1227, 0.7953), (0.7877, -0.1261, 0.2918), (0.8485, -5.985e-07, 0.3229), (0.9153, 2.89e-09, 0.1263), (-0.1186, -8.557e-08, 0.7379), (-2.25, -4.848e-08, 0.7353), (-2.109, -0.8751, 0.6792), (-1.987, -4.848e-08, 0.5704), (-1.929, -1.013, 0.5531), (-1.892, -0.6863, 0.5144), (-1.558, -0.8899, 0.3485), (-1.631, -0.7143, 0.3656), (-0.406, -0.704, 0.08841), (-0.3384, -0.5096, 0.08038), (-0.9237, -0.8538, 0.2152), (-0.9451, -0.6034, 0.2152), (0.2592, -3.124e-07, 0.0), (-1.808, 0.0, 0.267), (0.2592, -3.124e-07, -0.03162), (-0.3384, -0.5096, -0.03162), (-1.648, 0.0, -0.0146), (-0.9451, -0.6034, -0.03162), (-1.532, -0.6155, -0.03162), (0.2486, -0.5053, -0.03162), (-1.625, 0.0, 0.01701), (-1.625, -0.7143, 0.2958), (-1.552, -0.8899, 0.2787), (-1.51, -0.6155, 0.0), (-1.786, 0.0, 0.267)], [], [(17, 16, 48, 47), (17, 47, 45, 12), (12, 45, 49, 13), (6, 33, 35, 9), (2, 36, 34, 7), (8, 2, 52, 51), (13, 49, 44, 42), (4, 19, 20, 5), (3, 18, 21, 11), (5, 20, 18, 3), (13, 11, 21, 22), (19, 23, 24, 20), (20, 24, 18), (18, 22, 21), (24, 22, 18), (28, 25, 26, 27), (28, 27, 24), (27, 29, 24), (26, 29, 27), (29, 26, 30), (35, 33, 31, 32, 34), (7, 34, 32, 0), (1, 31, 33, 6), (0, 32, 31, 1), (35, 34, 36, 37), (9, 35, 37, 8), (8, 37, 36, 2), (15, 40, 41, 17), (12, 39, 38, 10), (10, 38, 40, 15), (38, 41, 40), (39, 41, 38), (12, 41, 39), (41, 12, 17), (13, 22, 42), (22, 24, 42), (29, 42, 24), (43, 8, 51, 54), (44, 45, 47), (44, 49, 45), (44, 47, 46), (48, 46, 47), (14, 42, 44, 46), (16, 14, 46, 48), (14, 16, 17), (14, 17, 42), (12, 42, 17), (13, 42, 12), (15, 17, 12, 10), (11, 13, 42, 3), (3, 42, 4, 5), (1, 6, 9, 0), (7, 0, 9, 8, 2), (53, 50, 51, 52), (50, 54, 51), (2, 16, 53, 52), (14, 43, 54, 50), (16, 14, 50, 53), (2, 8, 43, 14, 16), (26, 25, 30), (23, 28, 24)])
me_plane.polygons.foreach_set('use_smooth', [True] * 61)
_uv = me_plane.uv_layers.new(name='UVMap')
_uv.uv.foreach_set('vector', [0.4793, 0.4566, 0.374, 0.4586, 0.374, 0.4586, 0.4793, 0.4566, 0.4687, 0.3368, 0.4687, 0.3368, 0.5789, 0.3393, 0.5789, 0.3393, 0.5882, 0.44, 0.5882, 0.44, 0.6936, 0.4394, 0.6936, 0.4394, 0.1711, 0.523, 0.1307, 0.523, 0.1388, 0.3965, 0.1681, 0.3965, 0.257, 0.07837, 0.2473, 0.09393, 0.1512, 0.06276, 0.1702, 0.01048, 1.054, -1.61, 1.06, -1.644, 1.064, -1.645, 1.058, -1.611, 0.8775, -1.573, 0.8714, -1.573, 0.8714, -1.665, 0.8775, -1.665, 0.9833, 0.225, 0.9736, 0.2235, 0.9513, 0.1577, 0.9595, 0.1502, 0.8326, 0.02655, 0.8318, 0.03168, 0.7235, 0.01786, 0.7235, 0.01786, 0.9595, 0.1502, 0.9513, 0.1577, 0.8318, 0.03168, 0.8326, 0.02655, 0.6978, 0.07279, 0.6986, 0.02239, 0.7083, 0.02255, 0.7078, 0.07295, 0.9736, 0.2235, 0.88, 0.2093, 0.8728, 0.1675, 0.9513, 0.1577, 0.9513, 0.1577, 0.8728, 0.1675, 0.8318, 0.03168, 0.8318, 0.03168, 0.7232, 0.07321, 0.7235, 0.01786, 0.8728, 0.1675, 0.7232, 0.07321, 0.8318, 0.03168, 0.8335, 0.2546, 0.6267, 0.2509, 0.6126, 0.2211, 0.8194, 0.224, 0.8335, 0.2546, 0.8194, 0.224, 0.8674, 0.2111, 0.6646, 0.2679, 0.6232, 0.3004, 0.615, 0.2572, 0.8797, 0.2659, 0.6232, 0.3004, 0.6646, 0.2679, 0.6232, 0.3004, 0.8797, 0.2659, 0.8826, 0.2967, 0.1583, 0.1518, 0.1335, 0.3297, 0.06546, 0.3297, 0.102, 0.1028, 0.1485, 0.067, 0.1231, 0.067, 0.1485, 0.067, 0.102, 0.1028, 0.08375, 0.1028, 1.046, -1.565, 1.046, -1.504, 0.9901, -1.523, 0.9903, -1.562, 0.08375, 0.1028, 0.102, 0.1028, 0.06546, 0.3297, 0.04574, 0.3297, 0.1583, 0.1518, 0.1485, 0.067, 0.2448, 0.09902, 0.226, 0.1445, 0.1825, 0.2704, 0.1524, 0.2705, 0.1687, 0.218, 0.1825, 0.218, 0.1665, 0.3277, 0.1532, 0.3286, 0.1532, 0.2954, 0.1665, 0.2945, 0.529, 0.009638, 0.5574, 0.03315, 0.5618, 0.04671, 0.529, 0.07164, 0.6096, 0.05, 0.5993, 0.04299, 0.5928, 0.02747, 0.6038, 0.01752, 0.6038, 0.01752, 0.5928, 0.02747, 0.5574, 0.03315, 0.529, 0.009638, 0.5928, 0.02747, 0.5618, 0.04671, 0.5574, 0.03315, 0.5993, 0.04299, 0.5618, 0.04671, 0.5928, 0.02747, 0.6096, 0.05, 0.5618, 0.04671, 0.5993, 0.04299, 0.5618, 0.04671, 0.6096, 0.05, 0.529, 0.07164, 0.6978, 0.07279, 0.7078, 0.07295, 0.6962, 0.1739, 0.7232, 0.07321, 0.8728, 0.1675, 0.7089, 0.1833, 0.8513, 0.2054, 0.709, 0.1827, 0.8731, 0.1681, 0.1799, 0.3297, 0.2217, 0.1445, 0.2275, 0.1445, 0.1857, 0.3297, 0.6957, 0.3486, 0.5882, 0.44, 0.4793, 0.4566, 0.6957, 0.3486, 0.6936, 0.4394, 0.5882, 0.44, 0.6957, 0.3486, 0.4793, 0.4566, 0.3534, 0.3481, 0.374, 0.4586, 0.3534, 0.3481, 0.4793, 0.4566, 1.065, -1.424, 1.065, -1.772, 1.071, -1.772, 1.071, -1.424, 0.339, 0.3504, 0.3606, 0.4621, 0.3546, 0.4631, 0.333, 0.3513, 0.3192, 0.1944, 0.3375, 0.07607, 0.444, 0.07641, 0.3192, 0.1944, 0.444, 0.07641, 0.6655, 0.1878, 0.5545, 0.0923, 0.6655, 0.1878, 0.444, 0.07641, 0.661, 0.09115, 0.6655, 0.1878, 0.5545, 0.0923, 0.4831, 0.5016, 0.4793, 0.4566, 0.5882, 0.44, 0.5761, 0.4748, 0.687, 0.4841, 0.6936, 0.4394, 0.6957, 0.3486, 0.7761, 0.4906, 0.7761, 0.4906, 0.6957, 0.3486, 0.9225, 0.349, 0.894, 0.4064, 0.0459, 0.365, 0.1205, 0.3804, 0.112, 0.5609, 0.03765, 0.5956, 0.06965, 0.639, 0.03765, 0.5956, 0.112, 0.5609, 0.1838, 0.5835, 0.1933, 0.6321, 0.2573, 0.1701, 0.2273, 0.3297, 0.2275, 0.1445, 0.2463, 0.09902, 0.2273, 0.3297, 0.1857, 0.3297, 0.2275, 0.1445, 0.1933, 0.6321, 0.2674, 0.5617, 0.2719, 0.5654, 0.1978, 0.6359, 0.6386, -1.644, 0.6386, -1.698, 0.6422, -1.696, 0.6422, -1.641, 1.034, -1.962, 1.048, -1.848, 1.043, -1.849, 1.03, -1.962, 0.1933, 0.6321, 0.1838, 0.5835, 0.183, 0.393, 0.26, 0.399, 0.2674, 0.5617, 0.8797, 0.2659, 0.907, 0.2791, 0.8826, 0.2967, 0.8812, 0.2555, 0.8335, 0.2546, 0.8674, 0.2111])
me_plane.use_remesh_preserve_volume = False
me_plane.use_remesh_preserve_attributes = False
me_plane.use_mirror_vertex_groups = False
me_plane.update()
me_tire = bpy.data.meshes.new('Tire')
me_tire.from_pydata([(-1.25, 0.25, 0.0), (-1.25, 0.25, 0.25), (-1.154, 0.231, 0.0), (-1.154, 0.231, 0.25), (-1.073, 0.1768, 0.0), (-1.073, 0.1768, 0.25), (-1.019, 0.09567, 0.0), (-1.019, 0.09567, 0.25), (-1.0, -2.769e-08, 0.0), (-1.0, -2.769e-08, 0.25), (-1.019, -0.09567, 0.0), (-1.019, -0.09567, 0.25), (-1.073, -0.1768, 0.0), (-1.073, -0.1768, 0.25), (-1.154, -0.231, 0.0), (-1.154, -0.231, 0.25), (-1.25, -0.25, 0.0), (-1.25, -0.25, 0.25), (-1.346, -0.231, 0.0), (-1.346, -0.231, 0.25), (-1.427, -0.1768, 0.0), (-1.427, -0.1768, 0.25), (-1.481, -0.09567, 0.0), (-1.481, -0.09567, 0.25), (-1.5, -1.378e-08, 0.0), (-1.5, -1.378e-08, 0.25), (-1.481, 0.09567, 0.0), (-1.481, 0.09567, 0.25), (-1.427, 0.1768, 0.0), (-1.427, 0.1768, 0.25), (-1.346, 0.231, 0.0), (-1.346, 0.231, 0.25), (-1.25, 0.25, -1.368), (-1.25, 0.25, -1.618), (-1.154, 0.231, -1.368), (-1.154, 0.231, -1.618), (-1.073, 0.1768, -1.368), (-1.073, 0.1768, -1.618), (-1.019, 0.09567, -1.368), (-1.019, 0.09567, -1.618), (-1.0, -8.747e-08, -1.368), (-1.0, -1.093e-07, -1.618), (-1.019, -0.09567, -1.368), (-1.019, -0.09567, -1.618), (-1.073, -0.1768, -1.368), (-1.073, -0.1768, -1.618), (-1.154, -0.231, -1.368), (-1.154, -0.231, -1.618), (-1.25, -0.25, -1.368), (-1.25, -0.25, -1.618), (-1.346, -0.231, -1.368), (-1.346, -0.231, -1.618), (-1.427, -0.1768, -1.368), (-1.427, -0.1768, -1.618), (-1.481, -0.09567, -1.368), (-1.481, -0.09567, -1.618), (-1.5, -7.356e-08, -1.368), (-1.5, -9.541e-08, -1.618), (-1.481, 0.09567, -1.368), (-1.481, 0.09567, -1.618), (-1.427, 0.1768, -1.368), (-1.427, 0.1768, -1.618), (-1.346, 0.231, -1.368), (-1.346, 0.231, -1.618)], [], [(0, 1, 3, 2), (2, 3, 5, 4), (4, 5, 7, 6), (6, 7, 9, 8), (8, 9, 11, 10), (10, 11, 13, 12), (12, 13, 15, 14), (14, 15, 17, 16), (16, 17, 19, 18), (18, 19, 21, 20), (20, 21, 23, 22), (22, 23, 25, 24), (24, 25, 27, 26), (26, 27, 29, 28), (3, 1, 31, 29, 27, 25, 23, 21, 19, 17, 15, 13, 11, 9, 7, 5), (28, 29, 31, 30), (30, 31, 1, 0), (0, 2, 4, 6, 8, 10, 12, 14, 16, 18, 20, 22, 24, 26, 28, 30), (32, 34, 35, 33), (34, 36, 37, 35), (36, 38, 39, 37), (38, 40, 41, 39), (40, 42, 43, 41), (42, 44, 45, 43), (44, 46, 47, 45), (46, 48, 49, 47), (48, 50, 51, 49), (50, 52, 53, 51), (52, 54, 55, 53), (54, 56, 57, 55), (56, 58, 59, 57), (58, 60, 61, 59), (35, 37, 39, 41, 43, 45, 47, 49, 51, 53, 55, 57, 59, 61, 63, 33), (60, 62, 63, 61), (62, 32, 33, 63), (32, 62, 60, 58, 56, 54, 52, 50, 48, 46, 44, 42, 40, 38, 36, 34)])
me_tire.polygons.foreach_set('use_smooth', [True] * 36)
_uv = me_tire.uv_layers.new(name='UVMap')
_uv.uv.foreach_set('vector', [0.9819, 0.7956, 0.9241, 0.7956, 0.9241, 0.7745, 0.9819, 0.7745, 0.9819, 0.7745, 0.9241, 0.7745, 0.9241, 0.7584, 0.9819, 0.7584, 0.9241, 0.8554, 0.8664, 0.8554, 0.8664, 0.8393, 0.9241, 0.8393, 0.9241, 0.8393, 0.8664, 0.8393, 0.8664, 0.8183, 0.9241, 0.8183, 0.9241, 0.8183, 0.8664, 0.8183, 0.8664, 0.7956, 0.9241, 0.7956, 0.9241, 0.7956, 0.8664, 0.7956, 0.8664, 0.7745, 0.9241, 0.7745, 0.9241, 0.7745, 0.8664, 0.7745, 0.8664, 0.7584, 0.9241, 0.7584, 0.9241, 0.9363, 0.8664, 0.9363, 0.8664, 0.9203, 0.9241, 0.9203, 0.9241, 0.9203, 0.8664, 0.9203, 0.8664, 0.8992, 0.9241, 0.8992, 0.9241, 0.8992, 0.8664, 0.8992, 0.8664, 0.8765, 0.9241, 0.8765, 0.9241, 0.8765, 0.8664, 0.8765, 0.8664, 0.8554, 0.9241, 0.8554, 0.9819, 0.9042, 0.9241, 0.9042, 0.9241, 0.8831, 0.9819, 0.8831, 0.9819, 0.8831, 0.9241, 0.8831, 0.9241, 0.8604, 0.9819, 0.8604, 0.9819, 0.8604, 0.9241, 0.8604, 0.9241, 0.8393, 0.9819, 0.8393, 0.7776, 0.8641, 0.7617, 0.8481, 0.7531, 0.827, 0.7531, 0.8043, 0.7617, 0.7832, 0.7776, 0.7671, 0.7984, 0.7584, 0.821, 0.7584, 0.8418, 0.7671, 0.8577, 0.7832, 0.8664, 0.8043, 0.8664, 0.827, 0.8577, 0.8481, 0.8418, 0.8641, 0.821, 0.8729, 0.7984, 0.8729, 0.9819, 0.8393, 0.9241, 0.8393, 0.9241, 0.8183, 0.9819, 0.8183, 0.9819, 0.8183, 0.9241, 0.8183, 0.9241, 0.7956, 0.9819, 0.7956, 0.8577, 0.8977, 0.8664, 0.9187, 0.8664, 0.9414, 0.8577, 0.9625, 0.8418, 0.9786, 0.821, 0.9873, 0.7984, 0.9873, 0.7776, 0.9786, 0.7617, 0.9625, 0.7531, 0.9414, 0.7531, 0.9187, 0.7617, 0.8977, 0.7776, 0.8816, 0.7984, 0.8729, 0.821, 0.8729, 0.8418, 0.8816, 0.9819, 0.7956, 0.9819, 0.7745, 0.9241, 0.7745, 0.9241, 0.7956, 0.9819, 0.7745, 0.9819, 0.7584, 0.9241, 0.7584, 0.9241, 0.7745, 0.9241, 0.8554, 0.9241, 0.8393, 0.8664, 0.8393, 0.8664, 0.8554, 0.9241, 0.8393, 0.9241, 0.8183, 0.8664, 0.8183, 0.8664, 0.8393, 0.9241, 0.8183, 0.9241, 0.7956, 0.8664, 0.7956, 0.8664, 0.8183, 0.9241, 0.7956, 0.9241, 0.7745, 0.8664, 0.7745, 0.8664, 0.7956, 0.9241, 0.7745, 0.9241, 0.7584, 0.8664, 0.7584, 0.8664, 0.7745, 0.9241, 0.9363, 0.9241, 0.9203, 0.8664, 0.9203, 0.8664, 0.9363, 0.9241, 0.9203, 0.9241, 0.8992, 0.8664, 0.8992, 0.8664, 0.9203, 0.9241, 0.8992, 0.9241, 0.8765, 0.8664, 0.8765, 0.8664, 0.8992, 0.9241, 0.8765, 0.9241, 0.8554, 0.8664, 0.8554, 0.8664, 0.8765, 0.9819, 0.9042, 0.9819, 0.8831, 0.9241, 0.8831, 0.9241, 0.9042, 0.9819, 0.8831, 0.9819, 0.8604, 0.9241, 0.8604, 0.9241, 0.8831, 0.9819, 0.8604, 0.9819, 0.8393, 0.9241, 0.8393, 0.9241, 0.8604, 0.7776, 0.8641, 0.7984, 0.8729, 0.821, 0.8729, 0.8418, 0.8641, 0.8577, 0.8481, 0.8664, 0.827, 0.8664, 0.8043, 0.8577, 0.7832, 0.8418, 0.7671, 0.821, 0.7584, 0.7984, 0.7584, 0.7776, 0.7671, 0.7617, 0.7832, 0.7531, 0.8043, 0.7531, 0.827, 0.7617, 0.8481, 0.9819, 0.8393, 0.9819, 0.8183, 0.9241, 0.8183, 0.9241, 0.8393, 0.9819, 0.8183, 0.9819, 0.7956, 0.9241, 0.7956, 0.9241, 0.8183, 0.8577, 0.8977, 0.8418, 0.8816, 0.821, 0.8729, 0.7984, 0.8729, 0.7776, 0.8816, 0.7617, 0.8977, 0.7531, 0.9187, 0.7531, 0.9414, 0.7617, 0.9625, 0.7776, 0.9786, 0.7984, 0.9873, 0.821, 0.9873, 0.8418, 0.9786, 0.8577, 0.9625, 0.8664, 0.9414, 0.8664, 0.9187])
me_tire.use_remesh_preserve_volume = False
me_tire.use_remesh_preserve_attributes = False
me_tire.use_mirror_vertex_groups = False
me_tire.update()

# ---- objects
ob_wheel_fl = bpy.data.objects.new('Wheel FL', me_tire_002)
ob_wheel_fr = bpy.data.objects.new('Wheel FR', me_tire_001)
ob_player = bpy.data.objects.new('Player', me_cube_001)
ob_steering_wheel = bpy.data.objects.new('Steering Wheel', me_circle)
ob_seat = bpy.data.objects.new('Seat', me_plane_001)
ob_chasis = bpy.data.objects.new('Chasis', me_plane)
ob_wheel_b = bpy.data.objects.new('Wheel B', me_tire)

# ---- transforms, parenting, visibility, modifiers, constraints
ob_wheel_fl.location = (0.0, -0.6838, 0.0)
ob_wheel_fl.rotation_euler = (1.571, -0.0, 0.0)
ob_wheel_fl.lineart.crease_threshold = 0.0
ob_wheel_fr.location = (0.0, -0.6838, 0.0)
ob_wheel_fr.rotation_euler = (1.571, -0.0, 0.0)
ob_wheel_fr.lineart.crease_threshold = 0.0
ob_player.location = (-0.9049, -1.099e-09, 1.451)
ob_player.scale = (0.375, 0.375, 0.375)
ob_player.hide_select = True
ob_player.hide_render = True
ob_player.lineart.crease_threshold = 0.0
_m = ob_player.modifiers.new('Mirror', 'MIRROR')
_m.use_axis = (False, True, False)
ob_steering_wheel.location = (-0.06623, 0.0, 0.8137)
ob_steering_wheel.rotation_euler = (1.39e-07, -1.057, -2.38e-07)
ob_steering_wheel.lineart.crease_threshold = 0.0
ob_seat.location = (-0.9733, 0.0, -0.1026)
ob_seat.lineart.crease_threshold = 0.0
ob_chasis.location = (0.0, 0.0, 0.0)
ob_chasis.lineart.crease_threshold = 0.0
_m = ob_chasis.modifiers.new('Mirror', 'MIRROR')
_m.use_axis = (False, True, False)
ob_wheel_b.location = (0.0, -0.6838, 0.0)
ob_wheel_b.rotation_euler = (1.571, -0.0, 0.0)
ob_wheel_b.lineart.crease_threshold = 0.0

# ---- collection membership
col_collection_1.objects.link(ob_wheel_fl)
col_collection_1.objects.link(ob_wheel_fr)
col_collection_1.objects.link(ob_player)
col_collection_1.objects.link(ob_steering_wheel)
col_collection_1.objects.link(ob_seat)
col_collection_1.objects.link(ob_chasis)
col_collection_1.objects.link(ob_wheel_b)

# ---- scene / render settings (as saved in the file)
scene.frame_start = 1; scene.frame_end = 250; scene.frame_set(1)
scene.render.engine = 'BLENDER_EEVEE_NEXT'
scene.render.resolution_percentage = 50
scene.render.dither_intensity = 0.0
scene.render.bake_margin = 2
scene.cycles.use_denoising = False
scene.cycles.samples = 128
scene.cycles.sampling_pattern = 'TABULATED_SOBOL'
scene.cycles.use_adaptive_sampling = False
scene.cycles.use_light_tree = False
scene.cycles.blur_glossy = 0.0
scene.cycles.sample_clamp_indirect = 0.0
scene.view_settings.view_transform = 'Standard'
bpy.context.view_layer.update()

# ---- added for rendering (the .blend has no active camera and no usable light): camera, sun
cam_auto = bpy.data.cameras.new('AutoCamera')
cam_auto.lens = 50.0
cam_auto.sensor_width = 36.0
cam_auto.clip_end = 1000.0
ob_auto_camera = bpy.data.objects.new('AutoCamera', cam_auto)
scene.collection.objects.link(ob_auto_camera)
ob_auto_camera.location = (3.79903, -5.04058, 3.76036)
ob_auto_camera.rotation_euler = (1.09748, -7.21219e-08, 0.694738)
scene.camera = ob_auto_camera
light_auto_sun = bpy.data.lights.new('AutoSun', 'SUN')
light_auto_sun.energy = 3.0
light_auto_sun.angle = 0.0523599
ob_auto_sun = bpy.data.objects.new('AutoSun', light_auto_sun)
scene.collection.objects.link(ob_auto_sun)
ob_auto_sun.rotation_euler = (0.872665, 0.174533, 0.523599)
bpy.context.view_layer.update()

